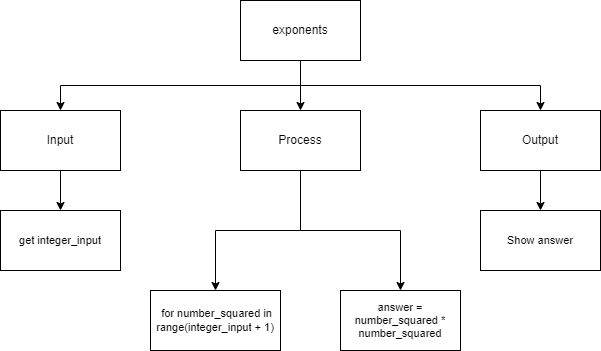

The diagram above was exported from draw.io. Its source (the exported page's mxGraphModel, read from the mxfile embedded in the PNG):
<mxGraphModel dx="690" dy="535" grid="1" gridSize="10" guides="1" tooltips="1" connect="1" arrows="1" fold="1" page="1" pageScale="1" pageWidth="827" pageHeight="1169" math="0" shadow="0">
  <root>
    <mxCell id="0" />
    <mxCell id="1" parent="0" />
    <mxCell id="6" style="edgeStyle=none;html=1;exitX=0.5;exitY=1;exitDx=0;exitDy=0;entryX=0.5;entryY=0;entryDx=0;entryDy=0;" parent="1" source="2" target="3" edge="1">
      <mxGeometry relative="1" as="geometry" />
    </mxCell>
    <mxCell id="7" style="edgeStyle=orthogonalEdgeStyle;html=1;exitX=0.5;exitY=1;exitDx=0;exitDy=0;entryX=0.5;entryY=0;entryDx=0;entryDy=0;rounded=0;" parent="1" source="2" target="4" edge="1">
      <mxGeometry relative="1" as="geometry" />
    </mxCell>
    <mxCell id="8" style="edgeStyle=orthogonalEdgeStyle;shape=connector;rounded=0;html=1;labelBackgroundColor=default;fontFamily=Helvetica;fontSize=11;fontColor=default;endArrow=classic;strokeColor=default;exitX=0.5;exitY=1;exitDx=0;exitDy=0;" parent="1" source="2" target="5" edge="1">
      <mxGeometry relative="1" as="geometry" />
    </mxCell>
    <mxCell id="2" value="exponents" style="rounded=0;whiteSpace=wrap;html=1;" parent="1" vertex="1">
      <mxGeometry x="360" y="110" width="120" height="60" as="geometry" />
    </mxCell>
    <mxCell id="17" style="edgeStyle=orthogonalEdgeStyle;shape=connector;rounded=0;html=1;exitX=0.5;exitY=1;exitDx=0;exitDy=0;labelBackgroundColor=default;fontFamily=Helvetica;fontSize=11;fontColor=default;endArrow=classic;strokeColor=default;" parent="1" source="3" target="11" edge="1">
      <mxGeometry relative="1" as="geometry" />
    </mxCell>
    <mxCell id="18" style="edgeStyle=orthogonalEdgeStyle;shape=connector;rounded=0;html=1;exitX=0.5;exitY=1;exitDx=0;exitDy=0;labelBackgroundColor=default;fontFamily=Helvetica;fontSize=11;fontColor=default;endArrow=classic;strokeColor=default;" parent="1" source="3" target="13" edge="1">
      <mxGeometry relative="1" as="geometry" />
    </mxCell>
    <mxCell id="3" value="Process" style="rounded=0;whiteSpace=wrap;html=1;" parent="1" vertex="1">
      <mxGeometry x="360" y="220" width="120" height="60" as="geometry" />
    </mxCell>
    <mxCell id="10" style="edgeStyle=orthogonalEdgeStyle;shape=connector;rounded=0;html=1;exitX=0.5;exitY=1;exitDx=0;exitDy=0;labelBackgroundColor=default;fontFamily=Helvetica;fontSize=11;fontColor=default;endArrow=classic;strokeColor=default;" parent="1" source="4" target="9" edge="1">
      <mxGeometry relative="1" as="geometry" />
    </mxCell>
    <mxCell id="4" value="Input" style="rounded=0;whiteSpace=wrap;html=1;" parent="1" vertex="1">
      <mxGeometry x="120" y="220" width="120" height="60" as="geometry" />
    </mxCell>
    <mxCell id="15" style="edgeStyle=orthogonalEdgeStyle;shape=connector;rounded=0;html=1;labelBackgroundColor=default;fontFamily=Helvetica;fontSize=11;fontColor=default;endArrow=classic;strokeColor=default;" parent="1" source="5" target="14" edge="1">
      <mxGeometry relative="1" as="geometry" />
    </mxCell>
    <mxCell id="5" value="Output" style="rounded=0;whiteSpace=wrap;html=1;" parent="1" vertex="1">
      <mxGeometry x="600" y="220" width="120" height="60" as="geometry" />
    </mxCell>
    <mxCell id="9" value="get integer_input" style="rounded=0;whiteSpace=wrap;html=1;fontFamily=Helvetica;fontSize=11;fontColor=default;" parent="1" vertex="1">
      <mxGeometry x="120" y="320" width="120" height="60" as="geometry" />
    </mxCell>
    <mxCell id="11" value="&amp;nbsp;for number_squared in range(integer_input + 1)" style="rounded=0;whiteSpace=wrap;html=1;fontFamily=Helvetica;fontSize=11;fontColor=default;" parent="1" vertex="1">
      <mxGeometry x="270" y="400" width="130" height="60" as="geometry" />
    </mxCell>
    <mxCell id="13" value="&lt;span&gt;answer = number_squared * number_squared&lt;/span&gt;" style="rounded=0;whiteSpace=wrap;html=1;fontFamily=Helvetica;fontSize=11;fontColor=default;" parent="1" vertex="1">
      <mxGeometry x="460" y="400" width="120" height="60" as="geometry" />
    </mxCell>
    <mxCell id="14" value="Show answer" style="rounded=0;whiteSpace=wrap;html=1;fontFamily=Helvetica;fontSize=11;fontColor=default;" parent="1" vertex="1">
      <mxGeometry x="600" y="320" width="120" height="60" as="geometry" />
    </mxCell>
  </root>
</mxGraphModel>